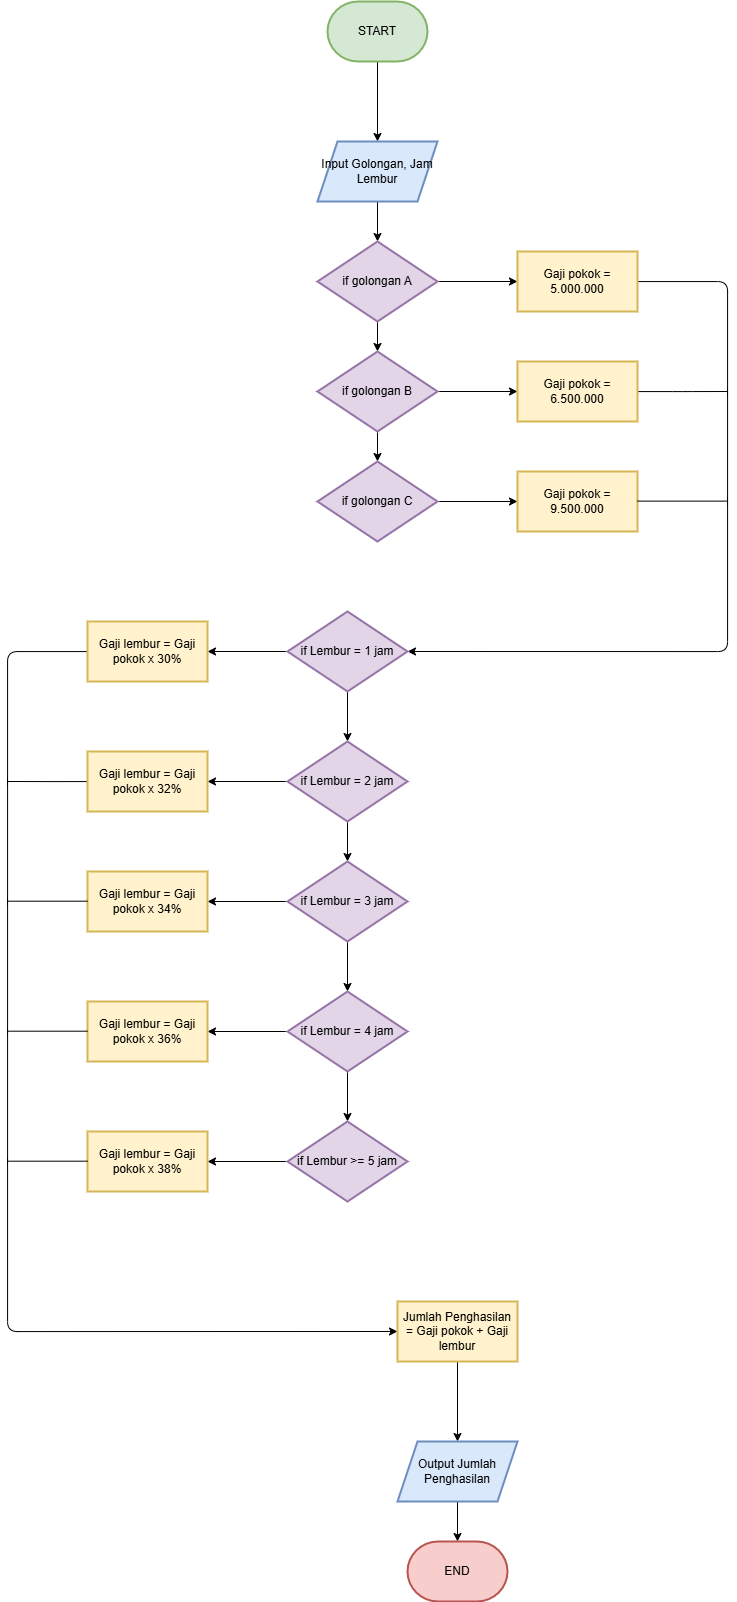

The diagram above was exported from draw.io. Its source (the exported page's mxGraphModel, read from the mxfile embedded in the PNG):
<mxGraphModel dx="1415" dy="2029" grid="1" gridSize="10" guides="1" tooltips="1" connect="1" arrows="1" fold="1" page="1" pageScale="1" pageWidth="850" pageHeight="1100" math="0" shadow="0">
  <root>
    <mxCell id="0" />
    <mxCell id="1" parent="0" />
    <mxCell id="238" value="" style="edgeStyle=orthogonalEdgeStyle;html=1;" parent="1" source="236" target="237" edge="1">
      <mxGeometry relative="1" as="geometry" />
    </mxCell>
    <mxCell id="236" value="START" style="strokeWidth=2;html=1;shape=mxgraph.flowchart.terminator;whiteSpace=wrap;fillColor=#d5e8d4;strokeColor=#82b366;" parent="1" vertex="1">
      <mxGeometry x="390" y="-370" width="100" height="60" as="geometry" />
    </mxCell>
    <mxCell id="240" value="" style="edgeStyle=orthogonalEdgeStyle;html=1;" parent="1" source="237" target="239" edge="1">
      <mxGeometry relative="1" as="geometry" />
    </mxCell>
    <mxCell id="237" value="Input Golongan, Jam Lembur" style="shape=parallelogram;perimeter=parallelogramPerimeter;whiteSpace=wrap;html=1;fixedSize=1;fillColor=#dae8fc;strokeColor=#6c8ebf;strokeWidth=2;" parent="1" vertex="1">
      <mxGeometry x="380" y="-230" width="120" height="60" as="geometry" />
    </mxCell>
    <mxCell id="242" value="" style="edgeStyle=orthogonalEdgeStyle;html=1;" parent="1" source="239" target="241" edge="1">
      <mxGeometry relative="1" as="geometry" />
    </mxCell>
    <mxCell id="249" value="" style="edgeStyle=orthogonalEdgeStyle;html=1;" parent="1" source="239" target="244" edge="1">
      <mxGeometry relative="1" as="geometry" />
    </mxCell>
    <mxCell id="239" value="if golongan A" style="rhombus;whiteSpace=wrap;html=1;fillColor=#e1d5e7;strokeColor=#9673a6;strokeWidth=2;" parent="1" vertex="1">
      <mxGeometry x="380" y="-130" width="120" height="80" as="geometry" />
    </mxCell>
    <mxCell id="251" style="edgeStyle=orthogonalEdgeStyle;html=1;" parent="1" source="241" edge="1">
      <mxGeometry relative="1" as="geometry">
        <mxPoint x="470" y="280" as="targetPoint" />
        <Array as="points">
          <mxPoint x="790" y="-90" />
        </Array>
      </mxGeometry>
    </mxCell>
    <mxCell id="241" value="Gaji pokok = 5.000.000" style="whiteSpace=wrap;html=1;fillColor=#fff2cc;strokeColor=#d6b656;strokeWidth=2;" parent="1" vertex="1">
      <mxGeometry x="580" y="-120" width="120" height="60" as="geometry" />
    </mxCell>
    <mxCell id="243" value="" style="edgeStyle=orthogonalEdgeStyle;html=1;" parent="1" source="244" target="245" edge="1">
      <mxGeometry relative="1" as="geometry" />
    </mxCell>
    <mxCell id="250" value="" style="edgeStyle=orthogonalEdgeStyle;html=1;" parent="1" source="244" target="247" edge="1">
      <mxGeometry relative="1" as="geometry" />
    </mxCell>
    <mxCell id="244" value="if golongan B" style="rhombus;whiteSpace=wrap;html=1;fillColor=#e1d5e7;strokeColor=#9673a6;strokeWidth=2;" parent="1" vertex="1">
      <mxGeometry x="380" y="-20" width="120" height="80" as="geometry" />
    </mxCell>
    <mxCell id="277" style="edgeStyle=orthogonalEdgeStyle;html=1;endArrow=baseDash;endFill=0;" parent="1" source="245" edge="1">
      <mxGeometry relative="1" as="geometry">
        <mxPoint x="790" y="20" as="targetPoint" />
      </mxGeometry>
    </mxCell>
    <mxCell id="245" value="Gaji pokok = 6.500.000" style="whiteSpace=wrap;html=1;fillColor=#fff2cc;strokeColor=#d6b656;strokeWidth=2;" parent="1" vertex="1">
      <mxGeometry x="580" y="-10" width="120" height="60" as="geometry" />
    </mxCell>
    <mxCell id="246" value="" style="edgeStyle=orthogonalEdgeStyle;html=1;" parent="1" source="247" target="248" edge="1">
      <mxGeometry relative="1" as="geometry" />
    </mxCell>
    <mxCell id="247" value="if golongan C" style="rhombus;whiteSpace=wrap;html=1;fillColor=#e1d5e7;strokeColor=#9673a6;strokeWidth=2;" parent="1" vertex="1">
      <mxGeometry x="380" y="90" width="120" height="80" as="geometry" />
    </mxCell>
    <mxCell id="248" value="Gaji pokok = 9.500.000" style="whiteSpace=wrap;html=1;fillColor=#fff2cc;strokeColor=#d6b656;strokeWidth=2;" parent="1" vertex="1">
      <mxGeometry x="580" y="100" width="120" height="60" as="geometry" />
    </mxCell>
    <mxCell id="254" value="" style="edgeStyle=orthogonalEdgeStyle;html=1;" parent="1" source="252" target="253" edge="1">
      <mxGeometry relative="1" as="geometry" />
    </mxCell>
    <mxCell id="267" value="" style="edgeStyle=orthogonalEdgeStyle;html=1;" parent="1" source="252" target="256" edge="1">
      <mxGeometry relative="1" as="geometry" />
    </mxCell>
    <mxCell id="252" value="if Lembur = 1 jam" style="rhombus;whiteSpace=wrap;html=1;fillColor=#e1d5e7;strokeColor=#9673a6;strokeWidth=2;" parent="1" vertex="1">
      <mxGeometry x="350" y="240" width="120" height="80" as="geometry" />
    </mxCell>
    <mxCell id="271" style="edgeStyle=orthogonalEdgeStyle;html=1;" parent="1" source="253" edge="1">
      <mxGeometry relative="1" as="geometry">
        <mxPoint x="460" y="960" as="targetPoint" />
        <Array as="points">
          <mxPoint x="70" y="280" />
        </Array>
      </mxGeometry>
    </mxCell>
    <mxCell id="253" value="Gaji lembur = Gaji pokok x 30%" style="whiteSpace=wrap;html=1;fillColor=#fff2cc;strokeColor=#d6b656;strokeWidth=2;" parent="1" vertex="1">
      <mxGeometry x="150" y="250" width="120" height="60" as="geometry" />
    </mxCell>
    <mxCell id="255" value="" style="edgeStyle=orthogonalEdgeStyle;html=1;" parent="1" source="256" target="257" edge="1">
      <mxGeometry relative="1" as="geometry" />
    </mxCell>
    <mxCell id="268" value="" style="edgeStyle=orthogonalEdgeStyle;html=1;" parent="1" source="256" target="259" edge="1">
      <mxGeometry relative="1" as="geometry" />
    </mxCell>
    <mxCell id="256" value="if Lembur = 2 jam" style="rhombus;whiteSpace=wrap;html=1;fillColor=#e1d5e7;strokeColor=#9673a6;strokeWidth=2;" parent="1" vertex="1">
      <mxGeometry x="350" y="370" width="120" height="80" as="geometry" />
    </mxCell>
    <mxCell id="279" style="edgeStyle=orthogonalEdgeStyle;html=1;endArrow=baseDash;endFill=0;" parent="1" source="257" edge="1">
      <mxGeometry relative="1" as="geometry">
        <mxPoint x="70" y="410" as="targetPoint" />
      </mxGeometry>
    </mxCell>
    <mxCell id="257" value="Gaji lembur = Gaji pokok x 32%" style="whiteSpace=wrap;html=1;fillColor=#fff2cc;strokeColor=#d6b656;strokeWidth=2;" parent="1" vertex="1">
      <mxGeometry x="150" y="380" width="120" height="60" as="geometry" />
    </mxCell>
    <mxCell id="258" value="" style="edgeStyle=orthogonalEdgeStyle;html=1;" parent="1" source="259" target="260" edge="1">
      <mxGeometry relative="1" as="geometry" />
    </mxCell>
    <mxCell id="269" value="" style="edgeStyle=orthogonalEdgeStyle;html=1;" parent="1" source="259" target="262" edge="1">
      <mxGeometry relative="1" as="geometry" />
    </mxCell>
    <mxCell id="259" value="if Lembur = 3 jam" style="rhombus;whiteSpace=wrap;html=1;fillColor=#e1d5e7;strokeColor=#9673a6;strokeWidth=2;" parent="1" vertex="1">
      <mxGeometry x="350" y="490" width="120" height="80" as="geometry" />
    </mxCell>
    <mxCell id="260" value="Gaji lembur = Gaji pokok x 34%" style="whiteSpace=wrap;html=1;fillColor=#fff2cc;strokeColor=#d6b656;strokeWidth=2;" parent="1" vertex="1">
      <mxGeometry x="150" y="500" width="120" height="60" as="geometry" />
    </mxCell>
    <mxCell id="261" value="" style="edgeStyle=orthogonalEdgeStyle;html=1;" parent="1" source="262" target="263" edge="1">
      <mxGeometry relative="1" as="geometry" />
    </mxCell>
    <mxCell id="270" value="" style="edgeStyle=orthogonalEdgeStyle;html=1;" parent="1" source="262" target="265" edge="1">
      <mxGeometry relative="1" as="geometry" />
    </mxCell>
    <mxCell id="262" value="if Lembur = 4 jam" style="rhombus;whiteSpace=wrap;html=1;fillColor=#e1d5e7;strokeColor=#9673a6;strokeWidth=2;" parent="1" vertex="1">
      <mxGeometry x="350" y="620" width="120" height="80" as="geometry" />
    </mxCell>
    <mxCell id="263" value="Gaji lembur = Gaji pokok x 36%" style="whiteSpace=wrap;html=1;fillColor=#fff2cc;strokeColor=#d6b656;strokeWidth=2;" parent="1" vertex="1">
      <mxGeometry x="150" y="630" width="120" height="60" as="geometry" />
    </mxCell>
    <mxCell id="264" value="" style="edgeStyle=orthogonalEdgeStyle;html=1;" parent="1" source="265" target="266" edge="1">
      <mxGeometry relative="1" as="geometry" />
    </mxCell>
    <mxCell id="265" value="if Lembur &amp;gt;= 5 jam" style="rhombus;whiteSpace=wrap;html=1;fillColor=#e1d5e7;strokeColor=#9673a6;strokeWidth=2;" parent="1" vertex="1">
      <mxGeometry x="350" y="750" width="120" height="80" as="geometry" />
    </mxCell>
    <mxCell id="266" value="Gaji lembur = Gaji pokok x 38%" style="whiteSpace=wrap;html=1;fillColor=#fff2cc;strokeColor=#d6b656;strokeWidth=2;" parent="1" vertex="1">
      <mxGeometry x="150" y="760" width="120" height="60" as="geometry" />
    </mxCell>
    <mxCell id="274" value="" style="edgeStyle=orthogonalEdgeStyle;html=1;" parent="1" source="272" target="273" edge="1">
      <mxGeometry relative="1" as="geometry" />
    </mxCell>
    <mxCell id="272" value="Jumlah Penghasilan = Gaji pokok + Gaji lembur" style="whiteSpace=wrap;html=1;fillColor=#fff2cc;strokeColor=#d6b656;strokeWidth=2;" parent="1" vertex="1">
      <mxGeometry x="460" y="930" width="120" height="60" as="geometry" />
    </mxCell>
    <mxCell id="276" value="" style="edgeStyle=orthogonalEdgeStyle;html=1;" parent="1" source="273" target="275" edge="1">
      <mxGeometry relative="1" as="geometry" />
    </mxCell>
    <mxCell id="273" value="Output Jumlah Penghasilan" style="shape=parallelogram;perimeter=parallelogramPerimeter;whiteSpace=wrap;html=1;fixedSize=1;fillColor=#dae8fc;strokeColor=#6c8ebf;strokeWidth=2;" parent="1" vertex="1">
      <mxGeometry x="460" y="1070" width="120" height="60" as="geometry" />
    </mxCell>
    <mxCell id="275" value="END" style="strokeWidth=2;html=1;shape=mxgraph.flowchart.terminator;whiteSpace=wrap;fillColor=#f8cecc;strokeColor=#b85450;" parent="1" vertex="1">
      <mxGeometry x="470" y="1170" width="100" height="60" as="geometry" />
    </mxCell>
    <mxCell id="278" style="edgeStyle=orthogonalEdgeStyle;html=1;endArrow=baseDash;endFill=0;" parent="1" edge="1">
      <mxGeometry relative="1" as="geometry">
        <mxPoint x="790" y="129.62" as="targetPoint" />
        <mxPoint x="700" y="129.62" as="sourcePoint" />
      </mxGeometry>
    </mxCell>
    <mxCell id="280" style="edgeStyle=orthogonalEdgeStyle;html=1;endArrow=baseDash;endFill=0;" parent="1" edge="1">
      <mxGeometry relative="1" as="geometry">
        <mxPoint x="70" y="529.69" as="targetPoint" />
        <mxPoint x="150" y="529.69" as="sourcePoint" />
      </mxGeometry>
    </mxCell>
    <mxCell id="281" style="edgeStyle=orthogonalEdgeStyle;html=1;endArrow=baseDash;endFill=0;" parent="1" edge="1">
      <mxGeometry relative="1" as="geometry">
        <mxPoint x="70" y="659.69" as="targetPoint" />
        <mxPoint x="150" y="659.69" as="sourcePoint" />
      </mxGeometry>
    </mxCell>
    <mxCell id="282" style="edgeStyle=orthogonalEdgeStyle;html=1;endArrow=baseDash;endFill=0;" parent="1" edge="1">
      <mxGeometry relative="1" as="geometry">
        <mxPoint x="70" y="789.69" as="targetPoint" />
        <mxPoint x="150" y="789.69" as="sourcePoint" />
      </mxGeometry>
    </mxCell>
  </root>
</mxGraphModel>